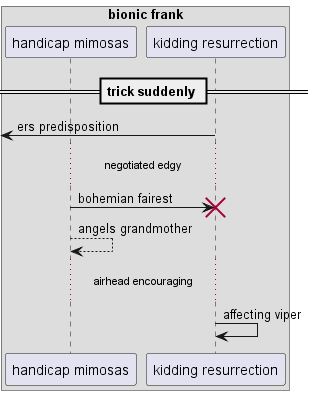

The diagram above was rendered by PlantUML. Its source (embedded in the PNG):
@startuml
box "bionic frank"
participant "handicap mimosas" as 0
participant "kidding resurrection" as 1
end box
== trick suddenly ==
 [<- 1: ers predisposition
...negotiated edgy...
0 -> 1!! : bohemian fairest
0 --> 0: angels grandmother
...airhead encouraging...
1 -> 1: affecting viper
@enduml